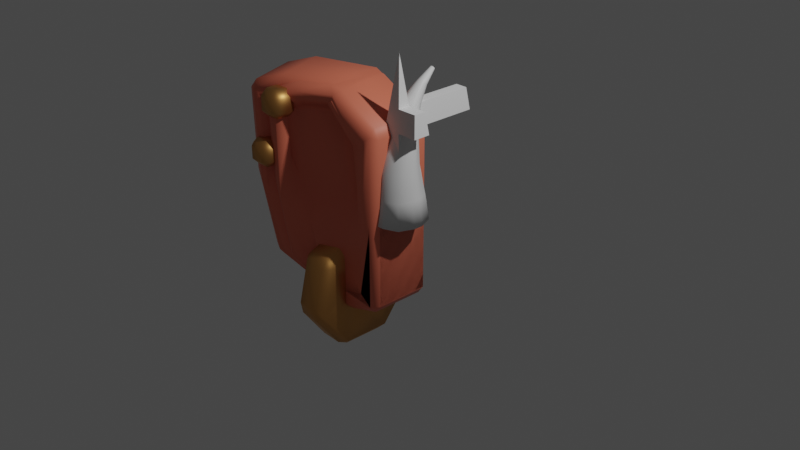 # Source: pieces.blend  (saved by Blender 3.3.6; exported with 4.5.12 LTS)
import bpy
from mathutils import Matrix  # noqa: F401  (used for matrix-valued properties, if any)

bpy.ops.wm.read_factory_settings(use_empty=True)
scene = bpy.context.scene
scene.name = 'Scene'

# ---- collections
col_collection = bpy.data.collections.new('Collection'); scene.collection.children.link(col_collection)

# ---- materials (node trees are filled in below, after node groups)
mat_material = bpy.data.materials.new('Material')
mat_material.alpha_threshold = 0.0
mat_material.use_transparent_shadow = False
mat_material.roughness = 0.5
mat_material.line_color = (0.0, 0.0, 0.0, 1.0)
mat_skin = bpy.data.materials.new('skin')
mat_skin.use_transparent_shadow = False
mat_earrings = bpy.data.materials.new('earrings')
mat_earrings.use_transparent_shadow = False

# ---- material node trees
mat_material.use_nodes = True; mat_material.node_tree.nodes.clear()
_N = mat_material.node_tree.nodes; _L = mat_material.node_tree.links
n0 = _N.new('ShaderNodeOutputMaterial'); n0.name = 'Material Output'; n0.location = (300, 300)
n1 = _N.new('ShaderNodeBsdfPrincipled'); n1.name = 'Principled BSDF'; n1.location = (10, 300)
n1.distribution = 'GGX'
n1.subsurface_method = 'RANDOM_WALK_SKIN'
n1.inputs[3].default_value = 1.45
n1.inputs[27].default_value = (0.0, 0.0, 0.0, 1.0)
n1.inputs[28].default_value = 1.0
_L.new(n1.outputs[0], n0.inputs[0])
n0.is_active_output = True
mat_skin.use_nodes = True; mat_skin.node_tree.nodes.clear()
_N = mat_skin.node_tree.nodes; _L = mat_skin.node_tree.links
n0 = _N.new('ShaderNodeBsdfPrincipled'); n0.name = 'Principled BSDF'; n0.location = (10, 300)
n0.distribution = 'GGX'
n0.subsurface_method = 'RANDOM_WALK_SKIN'
n0.inputs[0].default_value = (0.8, 0.1858, 0.1088, 1.0)
n0.inputs[3].default_value = 1.45
n0.inputs[27].default_value = (0.0, 0.0, 0.0, 1.0)
n0.inputs[28].default_value = 1.0
n1 = _N.new('ShaderNodeOutputMaterial'); n1.name = 'Material Output'; n1.location = (300, 300)
_L.new(n0.outputs[0], n1.inputs[0])
n1.is_active_output = True
mat_earrings.use_nodes = True; mat_earrings.node_tree.nodes.clear()
_N = mat_earrings.node_tree.nodes; _L = mat_earrings.node_tree.links
n0 = _N.new('ShaderNodeBsdfPrincipled'); n0.name = 'Principled BSDF'; n0.location = (10, 300)
n0.distribution = 'GGX'
n0.subsurface_method = 'RANDOM_WALK_SKIN'
n0.inputs[0].default_value = (0.7106, 0.3494, 0.1068, 1.0)
n0.inputs[1].default_value = 1.0
n0.inputs[3].default_value = 1.45
n0.inputs[27].default_value = (0.0, 0.0, 0.0, 1.0)
n0.inputs[28].default_value = 1.0
n1 = _N.new('ShaderNodeOutputMaterial'); n1.name = 'Material Output'; n1.location = (300, 300)
_L.new(n0.outputs[0], n1.inputs[0])
n1.is_active_output = True

# ---- world
world_world = bpy.data.worlds.new('World'); scene.world = world_world
world_world.use_nodes = True; world_world.node_tree.nodes.clear()
_N = world_world.node_tree.nodes; _L = world_world.node_tree.links
n0 = _N.new('ShaderNodeOutputWorld'); n0.name = 'World Output'; n0.location = (300, 300)
n1 = _N.new('ShaderNodeBackground'); n1.name = 'Background'; n1.location = (10, 300)
n1.inputs[0].default_value = (0.05088, 0.05088, 0.05088, 1.0)
_L.new(n1.outputs[0], n0.inputs[0])
n0.is_active_output = True
world_world.color = (0.05088, 0.05088, 0.05088)
world_world.use_sun_shadow = False
world_world.sun_shadow_jitter_overblur = 0.0

# ---- cameras
cam_camera = bpy.data.cameras.new('Camera')
cam_camera.clip_end = 100.0
cam_camera.ortho_scale = 7.314

# ---- lights
light_light = bpy.data.lights.new('Light', 'POINT')
light_light.transmission_factor = 0.0
light_light.energy = 1000.0
light_light.shadow_soft_size = 0.1
light_light.shadow_maximum_resolution = 0.006
light_light.use_absolute_resolution = True

# ---- meshes
me_cube = bpy.data.meshes.new('Cube')
me_cube.from_pydata([(0.02178, 0.4543, 1.495), (0.004199, 0.4665, 1.483), (0.01663, 0.4628, 1.486), (0.05378, 0.279, 0.0), (0.279, 0.05378, 0.0), (0.2131, 0.2131, 0.0), (0.004199, 0.4372, 1.515), (0.02178, 0.4487, 1.502), (0.01663, 0.4404, 1.511), (0.279, -0.05378, 0.0), (0.05378, -0.279, 0.0), (0.2131, -0.2131, 0.0), (-0.004199, 0.4665, 1.483), (-0.02178, 0.4543, 1.495), (-0.01663, 0.4628, 1.486), (-0.279, 0.05378, 0.0), (-0.05378, 0.279, 0.0), (-0.2131, 0.2131, 0.0), (-0.02178, 0.4487, 1.502), (-0.004199, 0.4372, 1.515), (-0.01663, 0.4404, 1.511), (-0.05378, -0.279, 0.0), (-0.279, -0.05378, 0.0), (-0.2131, -0.2131, 0.0), (0.1325, -0.0959, 0.8403), (0.03346, -0.1358, 0.8403), (-0.1736, 0.0002502, 0.8429), (-0.1325, -0.0959, 0.8403), (-0.03346, -0.1358, 0.8403), (0.03346, 0.17, 0.8574), (0.1325, 0.1397, 0.8541), (0.1736, 0.05943, 0.8472), (0.1736, 0.0002502, 0.8429), (-0.03346, 0.17, 0.8574), (-0.1325, 0.1397, 0.8541), (-0.1736, 0.05943, 0.8472), (0.04232, 0.2636, 1.393), (0.09827, 0.002241, 1.073), (0.06996, 0.1096, 1.248), (0.01074, 0.252, 1.398), (0.02454, -0.02209, 1.085), (0.0176, 0.09203, 1.256), (-0.05476, 0.291, 1.38), (-0.1327, 0.06327, 1.043), (-0.09261, 0.1525, 1.226), (-0.09827, 0.002241, 1.073), (-0.04232, 0.2636, 1.393), (-0.06996, 0.1096, 1.248), (-0.02454, -0.02209, 1.085), (-0.01074, 0.252, 1.398), (-0.0176, 0.09203, 1.256), (0.01036, 0.3436, 1.35), (0.02806, 0.186, 0.9721), (0.01852, 0.2382, 1.176), (0.04114, 0.3334, 1.357), (0.1086, 0.162, 0.9884), (0.07263, 0.2212, 1.187), (0.05431, 0.3088, 1.372), (0.136, 0.1034, 1.022), (0.09345, 0.1807, 1.211), (0.1327, 0.06327, 1.043), (0.05476, 0.291, 1.38), (0.09261, 0.1525, 1.226), (-0.02806, 0.186, 0.9721), (-0.01036, 0.3436, 1.35), (-0.01852, 0.2382, 1.176), (-0.04114, 0.3334, 1.357), (-0.1086, 0.162, 0.9884), (-0.07263, 0.2212, 1.187), (-0.136, 0.1034, 1.022), (-0.05431, 0.3088, 1.372), (-0.09345, 0.1807, 1.211), (0.1605, -0.179, 0.5714), (0.1885, -0.1931, 0.2824), (0.04052, -0.2283, 0.5713), (0.04759, -0.2514, 0.2824), (-0.2102, -0.06035, 0.5722), (-0.2469, -0.05246, 0.2824), (-0.1885, -0.1931, 0.2824), (-0.1605, -0.179, 0.5714), (-0.04759, -0.2514, 0.2824), (-0.04052, -0.2283, 0.5713), (0.04061, 0.1738, 0.5754), (0.04762, 0.24, 0.2824), (0.1608, 0.1288, 0.5748), (0.1886, 0.1822, 0.2825), (0.2104, 0.01716, 0.5733), (0.247, 0.04224, 0.2825), (0.2469, -0.05246, 0.2824), (0.2102, -0.06035, 0.5722), (-0.04762, 0.24, 0.2824), (-0.04061, 0.1738, 0.5754), (-0.1608, 0.1288, 0.5748), (-0.1886, 0.1822, 0.2825), (-0.247, 0.04224, 0.2825), (-0.2104, 0.01716, 0.5733), (0.08259, 0.07044, 0.0), (0.08259, -0.07044, 0.0), (-0.08259, 0.07044, 0.0), (-0.08259, -0.07044, 0.0)], [], [(4, 96, 3, 5), (28, 27, 79, 81), (64, 12, 1, 51), (26, 35, 95, 76), (0, 2, 1, 12, 14, 13, 18, 20, 19, 6, 8, 7), (91, 92, 34, 33), (58, 60, 32, 31), (86, 84, 30, 31), (84, 82, 29, 30), (23, 78, 77, 22), (45, 43, 26, 27), (24, 32, 60, 37), (31, 32, 89, 86), (92, 95, 35, 34), (73, 11, 9, 88), (40, 48, 28, 25), (63, 52, 29, 33), (16, 90, 83, 3), (31, 30, 55, 58), (33, 34, 67, 63), (34, 35, 69, 67), (48, 45, 27, 28), (46, 20, 18, 42), (30, 29, 52, 55), (85, 5, 3, 83), (93, 17, 15, 94), (14, 66, 70, 13), (90, 16, 17, 93), (12, 64, 66, 14), (75, 10, 11, 73), (8, 36, 61, 7), (72, 89, 32, 24), (6, 39, 36, 8), (43, 69, 35, 26), (22, 77, 94, 15), (49, 19, 20, 46), (21, 80, 78, 23), (33, 29, 82, 91), (2, 54, 51, 1), (87, 4, 5, 85), (0, 57, 54, 2), (57, 0, 7, 61), (4, 87, 88, 9), (39, 6, 19, 49), (10, 75, 80, 21), (42, 18, 13, 70), (27, 26, 76, 79), (25, 28, 81, 74), (64, 51, 53, 65), (65, 53, 52, 63), (70, 66, 68, 71), (71, 68, 67, 69), (66, 64, 65, 68), (68, 65, 63, 67), (61, 36, 38, 62), (62, 38, 37, 60), (36, 39, 41, 38), (38, 41, 40, 37), (46, 42, 44, 47), (47, 44, 43, 45), (49, 46, 47, 50), (50, 47, 45, 48), (51, 54, 56, 53), (53, 56, 55, 52), (54, 57, 59, 56), (56, 59, 58, 55), (57, 61, 62, 59), (59, 62, 60, 58), (39, 49, 50, 41), (41, 50, 48, 40), (42, 70, 71, 44), (44, 71, 69, 43), (25, 24, 37, 40), (83, 90, 91, 82), (93, 94, 95, 92), (90, 93, 92, 91), (73, 88, 89, 72), (75, 73, 72, 74), (77, 78, 79, 76), (78, 80, 81, 79), (85, 83, 82, 84), (87, 85, 84, 86), (88, 87, 86, 89), (80, 75, 74, 81), (94, 77, 76, 95), (74, 72, 24, 25), (96, 98, 16, 3), (98, 15, 17, 16), (9, 97, 96, 4), (97, 99, 98, 96), (99, 22, 15, 98), (11, 10, 97, 9), (10, 21, 99, 97), (21, 23, 22, 99)])
me_cube.polygons.foreach_set('use_smooth', [True] * 94)
_uv = me_cube.uv_layers.new(name='UVMap')
_uv.uv.foreach_set('vector', [0.375, 0.6009, 0.375, 0.5, 0.375, 0.3991, 0.375, 0.5, 0.5129, 0.8994, 0.5129, 0.9952, 0.4687, 0.9979, 0.4687, 0.8992, 0.6042, 0.3508, 0.625, 0.3509, 0.625, 0.3991, 0.6042, 0.3992, 0.5129, 0.1006, 0.5129, 0.1494, 0.4685, 0.1492, 0.4686, 0.1008, 0.625, 0.6009, 0.6546, 0.5296, 0.7259, 0.5, 0.7741, 0.5, 0.8454, 0.5296, 0.875, 0.6009, 0.875, 0.6491, 0.8454, 0.7204, 0.7741, 0.75, 0.7259, 0.75, 0.6546, 0.7204, 0.625, 0.6491, 0.4681, 0.3508, 0.4683, 0.25, 0.5129, 0.25, 0.5129, 0.3506, 0.5434, 0.6006, 0.5461, 0.6494, 0.5129, 0.6494, 0.5129, 0.6006, 0.4685, 0.6008, 0.4683, 0.5, 0.5129, 0.5, 0.5129, 0.6006, 0.4683, 0.5, 0.4681, 0.3992, 0.5129, 0.3994, 0.5129, 0.5, 0.375, 0.0, 0.4212, 0.0003013, 0.4212, 0.1009, 0.375, 0.1009, 0.5493, 0.003855, 0.5461, 0.1006, 0.5129, 0.1006, 0.5129, 0.004778, 0.5129, 0.75, 0.5129, 0.6494, 0.5461, 0.6494, 0.5493, 0.75, 0.5129, 0.6006, 0.5129, 0.6494, 0.4686, 0.6492, 0.4685, 0.6008, 0.4683, 0.25, 0.4685, 0.1492, 0.5129, 0.1494, 0.5129, 0.25, 0.4212, 0.75, 0.375, 0.75, 0.375, 0.6491, 0.4212, 0.6491, 0.5505, 0.8506, 0.5505, 0.8994, 0.5129, 0.8994, 0.5129, 0.8506, 0.5356, 0.3506, 0.5356, 0.3994, 0.5129, 0.3994, 0.5129, 0.3506, 0.375, 0.3509, 0.4211, 0.3509, 0.4211, 0.3991, 0.375, 0.3991, 0.5129, 0.6006, 0.5129, 0.5, 0.5384, 0.5, 0.5434, 0.6006, 0.5129, 0.3506, 0.5129, 0.25, 0.5384, 0.25, 0.5356, 0.3506, 0.5129, 0.25, 0.5129, 0.1494, 0.5434, 0.1494, 0.5384, 0.25, 0.5505, 0.8994, 0.5493, 0.9961, 0.5129, 0.9952, 0.5129, 0.8994, 0.6031, 0.001497, 0.625, 0.0, 0.625, 0.1009, 0.6035, 0.1008, 0.5129, 0.5, 0.5129, 0.3994, 0.5356, 0.3994, 0.5384, 0.5, 0.4211, 0.5, 0.375, 0.5, 0.375, 0.3991, 0.4211, 0.3991, 0.4211, 0.25, 0.375, 0.25, 0.375, 0.1491, 0.4212, 0.1491, 0.625, 0.25, 0.6041, 0.25, 0.6038, 0.1492, 0.625, 0.1491, 0.4211, 0.3509, 0.375, 0.3509, 0.375, 0.25, 0.4211, 0.25, 0.625, 0.3509, 0.6042, 0.3508, 0.6041, 0.25, 0.625, 0.25, 0.4212, 0.8509, 0.375, 0.8509, 0.375, 0.75, 0.4212, 0.75, 0.625, 0.75, 0.6031, 0.75, 0.6035, 0.6492, 0.625, 0.6491, 0.4687, 0.75, 0.4686, 0.6492, 0.5129, 0.6494, 0.5129, 0.75, 0.625, 0.8509, 0.6029, 0.8508, 0.6031, 0.75, 0.625, 0.75, 0.5461, 0.1006, 0.5434, 0.1494, 0.5129, 0.1494, 0.5129, 0.1006, 0.375, 0.1009, 0.4212, 0.1009, 0.4212, 0.1491, 0.375, 0.1491, 0.6029, 0.8992, 0.625, 0.8991, 0.625, 1.0, 0.6031, 0.9985, 0.375, 0.8991, 0.4212, 0.8991, 0.4212, 0.9997, 0.375, 1.0, 0.5129, 0.3506, 0.5129, 0.3994, 0.4681, 0.3992, 0.4681, 0.3508, 0.625, 0.5, 0.6041, 0.5, 0.6042, 0.3992, 0.625, 0.3991, 0.4212, 0.6009, 0.375, 0.6009, 0.375, 0.5, 0.4211, 0.5, 0.625, 0.6009, 0.6038, 0.6008, 0.6041, 0.5, 0.625, 0.5, 0.6038, 0.6008, 0.625, 0.6009, 0.625, 0.6491, 0.6035, 0.6492, 0.375, 0.6009, 0.4212, 0.6009, 0.4212, 0.6491, 0.375, 0.6491, 0.6029, 0.8508, 0.625, 0.8509, 0.625, 0.8991, 0.6029, 0.8992, 0.375, 0.8509, 0.4212, 0.8509, 0.4212, 0.8991, 0.375, 0.8991, 0.6035, 0.1008, 0.625, 0.1009, 0.625, 0.1491, 0.6038, 0.1492, 0.5129, 0.004778, 0.5129, 0.1006, 0.4686, 0.1008, 0.4687, 0.002114, 0.5129, 0.8506, 0.5129, 0.8994, 0.4687, 0.8992, 0.4687, 0.8508, 0.6042, 0.3508, 0.6042, 0.3992, 0.5799, 0.3993, 0.5799, 0.3507, 0.5799, 0.3507, 0.5799, 0.3993, 0.5356, 0.3994, 0.5356, 0.3506, 0.6038, 0.1492, 0.6041, 0.25, 0.5799, 0.2612, 0.5799, 0.1854, 0.5799, 0.1854, 0.5799, 0.2612, 0.5384, 0.25, 0.5434, 0.1494, 0.6041, 0.25, 0.6042, 0.3508, 0.5799, 0.3507, 0.5799, 0.2612, 0.5799, 0.2612, 0.5799, 0.3507, 0.5356, 0.3506, 0.5384, 0.25, 0.6035, 0.6492, 0.6031, 0.75, 0.5799, 0.715, 0.5799, 0.625, 0.5799, 0.625, 0.5799, 0.715, 0.5493, 0.75, 0.5461, 0.6494, 0.6031, 0.75, 0.6029, 0.8508, 0.5799, 0.8387, 0.5799, 0.715, 0.5799, 0.715, 0.5799, 0.8387, 0.5505, 0.8506, 0.5493, 0.75, 0.6031, 0.001497, 0.6035, 0.1008, 0.5799, 0.125, 0.5799, 0.07086, 0.5799, 0.07086, 0.5799, 0.125, 0.5461, 0.1006, 0.5493, 0.003855, 0.6029, 0.8992, 0.6031, 0.9985, 0.5799, 0.9969, 0.5799, 0.911, 0.5799, 0.911, 0.5799, 0.9969, 0.5493, 0.9961, 0.5505, 0.8994, 0.6042, 0.3992, 0.6041, 0.5, 0.5799, 0.4888, 0.5799, 0.3993, 0.5799, 0.3993, 0.5799, 0.4888, 0.5384, 0.5, 0.5356, 0.3994, 0.6041, 0.5, 0.6038, 0.6008, 0.5799, 0.5646, 0.5799, 0.4888, 0.5799, 0.4888, 0.5799, 0.5646, 0.5434, 0.6006, 0.5384, 0.5, 0.6038, 0.6008, 0.6035, 0.6492, 0.5799, 0.625, 0.5799, 0.5646, 0.5799, 0.5646, 0.5799, 0.625, 0.5461, 0.6494, 0.5434, 0.6006, 0.6029, 0.8508, 0.6029, 0.8992, 0.5799, 0.911, 0.5799, 0.8387, 0.5799, 0.8387, 0.5799, 0.911, 0.5505, 0.8994, 0.5505, 0.8506, 0.6035, 0.1008, 0.6038, 0.1492, 0.5799, 0.1854, 0.5799, 0.125, 0.5799, 0.125, 0.5799, 0.1854, 0.5434, 0.1494, 0.5461, 0.1006, 0.5129, 0.8506, 0.5129, 0.75, 0.5493, 0.75, 0.5505, 0.8506, 0.4211, 0.3991, 0.4211, 0.3509, 0.4681, 0.3508, 0.4681, 0.3992, 0.4211, 0.25, 0.4212, 0.1491, 0.4685, 0.1492, 0.4683, 0.25, 0.4211, 0.3509, 0.4211, 0.25, 0.4683, 0.25, 0.4681, 0.3508, 0.4212, 0.75, 0.4212, 0.6491, 0.4686, 0.6492, 0.4687, 0.75, 0.4212, 0.8509, 0.4212, 0.75, 0.4687, 0.75, 0.4687, 0.8508, 0.4212, 0.1009, 0.4212, 0.0003013, 0.4687, 0.002114, 0.4686, 0.1008, 0.4212, 0.9997, 0.4212, 0.8991, 0.4687, 0.8992, 0.4687, 0.9979, 0.4211, 0.5, 0.4211, 0.3991, 0.4681, 0.3992, 0.4683, 0.5, 0.4212, 0.6009, 0.4211, 0.5, 0.4683, 0.5, 0.4685, 0.6008, 0.4212, 0.6491, 0.4212, 0.6009, 0.4685, 0.6008, 0.4686, 0.6492, 0.4212, 0.8991, 0.4212, 0.8509, 0.4687, 0.8508, 0.4687, 0.8992, 0.4212, 0.1491, 0.4212, 0.1009, 0.4686, 0.1008, 0.4685, 0.1492, 0.4687, 0.8508, 0.4687, 0.75, 0.5129, 0.75, 0.5129, 0.8506, 0.375, 0.5, 0.375, 0.4167, 0.375, 0.3509, 0.375, 0.3991, 0.375, 0.4167, 0.375, 0.1491, 0.375, 0.25, 0.375, 0.3509, 0.375, 0.6491, 0.375, 0.5833, 0.375, 0.5, 0.375, 0.6009, 0.375, 0.5833, 0.375, 0.5, 0.375, 0.4167, 0.375, 0.5, 0.375, 0.5, 0.375, 0.1009, 0.375, 0.1491, 0.375, 0.4167, 0.375, 0.75, 0.375, 0.8509, 0.375, 0.5833, 0.375, 0.6491, 0.375, 0.8509, 0.375, 0.8991, 0.375, 0.5, 0.375, 0.5833, 0.375, 0.8991, 0.375, 0.0, 0.375, 0.1009, 0.375, 0.5])
me_cube.materials.append(mat_material)
me_cube.use_mirror_vertex_groups = False
me_cube.update()
me_cube_002 = bpy.data.meshes.new('Cube.002')
me_cube_002.from_pydata([(-0.2191, -0.3424, -0.8297), (-0.3593, -0.3424, 0.7646), (0.0, 0.4234, -1.0), (0.0, 0.4234, 1.0), (-1.166, -0.5093, -0.5419), (-1.373, -0.5695, 1.049), (-1.615, 0.14, -0.6834), (-1.851, 0.07041, 1.212), (-0.517, 0.4234, -1.163), (-0.703, 0.4234, 1.35), (-0.5034, -0.3334, -0.9047), (-0.7538, -0.3429, 1.126), (-0.2227, -0.3424, -0.08988), (0.0, 0.4234, 0.0), (-1.819, 0.07826, 0.2385), (-1.337, -0.5632, 0.09693), (-0.5201, -0.3424, -0.4057), (-0.6112, 0.4234, 0.09106), (-1.455, 0.2163, 1.343), (-0.863, -0.3988, -0.7316), (-1.211, 0.294, -0.9342), (-1.157, -0.491, 1.12), (-0.9898, -0.4768, -0.311), (-1.375, 0.2417, 0.1928), (-0.4713, -0.04016, -0.279), (-0.4627, -0.5892, -0.5261), (-0.465, -0.7248, -1.125), (-0.4739, -0.3448, -1.619), (-0.4761, 0.2645, -1.624), (-0.4751, 0.6444, -1.145), (-0.4736, 0.5088, -0.5482), (-0.8598, -0.04016, -0.2569), (-0.8443, -0.5892, -0.4902), (-0.8484, -0.7248, -1.092), (-0.8652, -0.3448, -1.603), (-0.8703, 0.2645, -1.613), (-0.8646, 0.6444, -1.125), (-0.8599, 0.5088, -0.5215), (-0.4653, -0.1793, -0.8582), (-0.4676, -0.04016, -0.7959), (-0.4658, -0.2136, -1.01), (-0.4687, -0.1174, -1.136), (-0.4711, 0.03705, -1.141), (-0.4718, 0.1333, -1.022), (-0.4705, 0.09896, -0.8686), (-0.8488, -0.1793, -0.8261), (-0.8529, -0.04016, -0.7674), (-0.8498, -0.2136, -0.9786), (-0.8548, -0.1174, -1.11), (-0.8589, 0.03705, -1.118), (-0.8566, 0.1333, -0.9923), (-0.855, 0.09896, -0.8387), (-1.023, -0.7206, 0.933), (-1.023, -0.7206, 1.236), (-1.023, -0.4177, 0.933), (-1.023, -0.4177, 1.236), (-1.326, -0.7206, 0.933), (-1.326, -0.7206, 1.236), (-1.326, -0.4177, 0.933), (-1.326, -0.4177, 1.236), (-1.234, -0.7206, 0.3448), (-1.24, -0.7206, 0.6355), (-1.234, -0.4177, 0.3447), (-1.24, -0.4177, 0.6355), (-1.536, -0.7206, 0.345), (-1.543, -0.7206, 0.6355), (-1.537, -0.4177, 0.3448), (-1.543, -0.4177, 0.6355), (0.0, -0.3424, 0.0), (0.0, -0.3424, 1.0), (-1.554, -0.6402, 0.2385), (-1.35, -0.5785, -0.6834), (-0.9456, -0.4245, -0.9342), (-0.703, -0.3424, 1.35), (5.706e-05, -0.3424, -0.9999), (-0.5083, -0.3424, -1.146), (-1.19, -0.5022, 1.343), (-1.586, -0.6481, 1.212), (-0.7874, -0.191, 1.125), (-0.5633, -0.1905, 0.0454), (-1.043, -0.3249, 0.1206), (-0.2568, -0.1905, 0.3796), (-1.388, -0.4113, 0.5329), (-1.191, -0.3391, 1.119), (-0.3929, -0.1905, 0.7637), (-1.407, -0.4177, 1.048)], [], [(68, 13, 3, 69), (23, 14, 7, 18), (14, 70, 77, 7), (12, 81, 79, 16), (20, 72, 71, 6), (9, 73, 69, 3), (18, 76, 73, 9), (2, 74, 75, 8), (11, 78, 84, 1), (13, 17, 9, 3), (2, 8, 17, 13), (19, 10, 16, 22), (10, 0, 12, 16), (6, 71, 70, 14), (20, 6, 14, 23), (74, 2, 13, 68), (8, 20, 23, 17), (4, 19, 22, 15), (21, 83, 78, 11), (7, 77, 76, 18), (8, 75, 72, 20), (17, 23, 18, 9), (27, 26, 33, 34), (25, 24, 31, 32), (30, 29, 36, 37), (28, 27, 34, 35), (26, 25, 32, 33), (24, 30, 37, 31), (29, 28, 35, 36), (41, 48, 47, 40), (38, 45, 46, 39), (44, 51, 50, 43), (42, 49, 48, 41), (40, 47, 45, 38), (39, 46, 51, 44), (43, 50, 49, 42), (24, 39, 44, 30), (31, 46, 45, 32), (25, 38, 39, 24), (32, 45, 47, 33), (26, 40, 38, 25), (33, 47, 48, 34), (27, 41, 40, 26), (34, 48, 49, 35), (28, 42, 41, 27), (35, 49, 50, 36), (29, 43, 42, 28), (36, 50, 51, 37), (30, 44, 43, 29), (37, 51, 46, 31), (52, 54, 55, 53), (54, 58, 59, 55), (58, 56, 57, 59), (56, 52, 53, 57), (54, 52, 56, 58), (59, 57, 53, 55), (60, 62, 63, 61), (62, 66, 67, 63), (66, 64, 65, 67), (64, 60, 61, 65), (62, 60, 64, 66), (67, 65, 61, 63), (12, 68, 69, 1), (15, 70, 71, 4), (4, 71, 72, 19), (1, 69, 73, 11), (10, 75, 74, 0), (11, 73, 76, 21), (0, 74, 68, 12), (5, 77, 70, 15), (19, 72, 75, 10), (21, 76, 77, 5), (79, 81, 84, 78), (80, 79, 78, 83), (82, 80, 83, 85), (16, 79, 80, 22), (22, 80, 82, 15), (1, 84, 81, 12), (5, 85, 83, 21), (15, 82, 85, 5)])
me_cube_002.polygons.foreach_set('use_smooth', [True] * 80)
me_cube_002.polygons.foreach_set('material_index', [0, 0, 0, 0, 0, 0, 0, 0, 0, 0, 0, 0, 0, 0, 0, 0, 0, 0, 0, 0, 0, 0, 1, 1, 1, 1, 1, 1, 1, 1, 1, 1, 1, 1, 1, 1, 1, 1, 1, 1, 1, 1, 1, 1, 1, 1, 1, 1, 1, 1, 1, 1, 1, 1, 1, 1, 1, 1, 1, 1, 1, 1, 0, 0, 0, 0, 0, 0, 0, 0, 0, 0, 0, 0, 0, 0, 0, 0, 0, 0])
_uv = me_cube_002.uv_layers.new(name='UVMap')
_uv.uv.foreach_set('vector', [0.5, 0.0, 0.5, 0.25, 0.625, 0.25, 0.625, 0.0, 0.5, 0.4375, 0.5, 0.5, 0.625, 0.5, 0.625, 0.4375, 0.5, 0.5, 0.5, 0.75, 0.625, 0.75, 0.625, 0.5, 0.4963, 0.9661, 0.4963, 0.9661, 0.5, 0.9076, 0.5, 0.9076, 0.3125, 0.5, 0.3125, 0.75, 0.375, 0.75, 0.375, 0.5, 0.7826, 0.5, 0.7826, 0.75, 0.875, 0.75, 0.875, 0.5, 0.6875, 0.5, 0.6875, 0.75, 0.7826, 0.75, 0.7826, 0.5, 0.125, 0.5, 0.125, 0.75, 0.2174, 0.75, 0.2174, 0.5, 0.6026, 0.8958, 0.6026, 0.8958, 0.5969, 0.9693, 0.5969, 0.9693, 0.5, 0.25, 0.5, 0.3424, 0.625, 0.3424, 0.625, 0.25, 0.375, 0.25, 0.375, 0.3424, 0.5, 0.3424, 0.5, 0.25, 0.4005, 0.8356, 0.399, 0.9119, 0.5, 0.9076, 0.5, 0.8125, 0.399, 0.9119, 0.4008, 0.962, 0.4963, 0.9661, 0.5, 0.9076, 0.375, 0.5, 0.375, 0.75, 0.5, 0.75, 0.5, 0.5, 0.375, 0.4375, 0.375, 0.5, 0.5, 0.5, 0.5, 0.4375, 0.375, 0.0, 0.375, 0.25, 0.5, 0.25, 0.5, 0.0, 0.375, 0.3424, 0.375, 0.4375, 0.5, 0.4375, 0.5, 0.3424, 0.4051, 0.7835, 0.4005, 0.8356, 0.5, 0.8125, 0.5052, 0.7797, 0.6008, 0.8155, 0.6008, 0.8155, 0.6026, 0.8958, 0.6026, 0.8958, 0.625, 0.5, 0.625, 0.75, 0.6875, 0.75, 0.6875, 0.5, 0.2174, 0.5, 0.2174, 0.75, 0.3125, 0.75, 0.3125, 0.5, 0.5, 0.3424, 0.5, 0.4375, 0.625, 0.4375, 0.625, 0.3424, 0.0, 0.0, 0.0, 0.0, 0.0, 0.0, 0.0, 0.0, 0.0, 0.0, 0.0, 0.0, 0.0, 0.0, 0.0, 0.0, 0.0, 0.0, 0.0, 0.0, 0.0, 0.0, 0.0, 0.0, 0.0, 0.0, 0.0, 0.0, 0.0, 0.0, 0.0, 0.0, 0.0, 0.0, 0.0, 0.0, 0.0, 0.0, 0.0, 0.0, 0.0, 0.0, 0.0, 0.0, 0.0, 0.0, 0.0, 0.0, 0.0, 0.0, 0.0, 0.0, 0.0, 0.0, 0.0, 0.0, 0.0, 0.0, 0.0, 0.0, 0.0, 0.0, 0.0, 0.0, 0.0, 0.0, 0.0, 0.0, 0.0, 0.0, 0.0, 0.0, 0.0, 0.0, 0.0, 0.0, 0.0, 0.0, 0.0, 0.0, 0.0, 0.0, 0.0, 0.0, 0.0, 0.0, 0.0, 0.0, 0.0, 0.0, 0.0, 0.0, 0.0, 0.0, 0.0, 0.0, 0.0, 0.0, 0.0, 0.0, 0.0, 0.0, 0.0, 0.0, 0.0, 0.0, 0.0, 0.0, 0.0, 0.0, 0.0, 0.0, 0.0, 0.0, 0.0, 0.0, 0.0, 0.0, 0.0, 0.0, 0.0, 0.0, 0.0, 0.0, 0.0, 0.0, 0.0, 0.0, 0.0, 0.0, 0.0, 0.0, 0.0, 0.0, 0.0, 0.0, 0.0, 0.0, 0.0, 0.0, 0.0, 0.0, 0.0, 0.0, 0.0, 0.0, 0.0, 0.0, 0.0, 0.0, 0.0, 0.0, 0.0, 0.0, 0.0, 0.0, 0.0, 0.0, 0.0, 0.0, 0.0, 0.0, 0.0, 0.0, 0.0, 0.0, 0.0, 0.0, 0.0, 0.0, 0.0, 0.0, 0.0, 0.0, 0.0, 0.0, 0.0, 0.0, 0.0, 0.0, 0.0, 0.0, 0.0, 0.0, 0.0, 0.0, 0.0, 0.0, 0.0, 0.0, 0.0, 0.0, 0.0, 0.0, 0.0, 0.0, 0.0, 0.0, 0.0, 0.0, 0.0, 0.0, 0.0, 0.0, 0.0, 0.0, 0.0, 0.0, 0.0, 0.0, 0.0, 0.0, 0.0, 0.0, 0.0, 0.0, 0.0, 0.0, 0.0, 0.0, 0.0, 0.0, 0.0, 0.0, 0.375, 0.0, 0.375, 0.25, 0.625, 0.25, 0.625, 0.0, 0.375, 0.25, 0.375, 0.5, 0.625, 0.5, 0.625, 0.25, 0.375, 0.5, 0.375, 0.75, 0.625, 0.75, 0.625, 0.5, 0.375, 0.75, 0.375, 1.0, 0.625, 1.0, 0.625, 0.75, 0.125, 0.5, 0.125, 0.75, 0.375, 0.75, 0.375, 0.5, 0.625, 0.5, 0.625, 0.75, 0.875, 0.75, 0.875, 0.5, 0.375, 0.0, 0.375, 0.25, 0.625, 0.25, 0.625, 0.0, 0.375, 0.25, 0.375, 0.5, 0.625, 0.5, 0.625, 0.25, 0.375, 0.5, 0.375, 0.75, 0.625, 0.75, 0.625, 0.5, 0.375, 0.75, 0.375, 1.0, 0.625, 1.0, 0.625, 0.75, 0.125, 0.5, 0.125, 0.75, 0.375, 0.75, 0.375, 0.5, 0.625, 0.5, 0.625, 0.75, 0.875, 0.75, 0.875, 0.5, 0.4963, 0.9661, 0.5, 1.0, 0.625, 1.0, 0.5969, 0.9693, 0.5052, 0.7797, 0.5, 0.75, 0.375, 0.75, 0.4051, 0.7835, 0.4051, 0.7835, 0.375, 0.75, 0.375, 0.8125, 0.4005, 0.8356, 0.5969, 0.9693, 0.625, 1.0, 0.625, 0.9076, 0.6026, 0.8958, 0.399, 0.9119, 0.375, 0.9076, 0.375, 1.0, 0.4008, 0.962, 0.6026, 0.8958, 0.625, 0.9076, 0.625, 0.8125, 0.6008, 0.8155, 0.4008, 0.962, 0.375, 1.0, 0.5, 1.0, 0.4963, 0.9661, 0.5987, 0.7821, 0.625, 0.75, 0.5, 0.75, 0.5052, 0.7797, 0.4005, 0.8356, 0.375, 0.8125, 0.375, 0.9076, 0.399, 0.9119, 0.6008, 0.8155, 0.625, 0.8125, 0.625, 0.75, 0.5987, 0.7821, 0.5, 0.9076, 0.4963, 0.9661, 0.5969, 0.9693, 0.6026, 0.8958, 0.5, 0.8125, 0.5, 0.9076, 0.6026, 0.8958, 0.6008, 0.8155, 0.5052, 0.7797, 0.5, 0.8125, 0.6008, 0.8155, 0.5987, 0.7821, 0.5, 0.9076, 0.5, 0.9076, 0.5, 0.8125, 0.5, 0.8125, 0.5, 0.8125, 0.5, 0.8125, 0.5052, 0.7797, 0.5052, 0.7797, 0.5969, 0.9693, 0.5969, 0.9693, 0.4963, 0.9661, 0.4963, 0.9661, 0.5987, 0.7821, 0.5987, 0.7821, 0.6008, 0.8155, 0.6008, 0.8155, 0.5052, 0.7797, 0.5052, 0.7797, 0.5987, 0.7821, 0.5987, 0.7821])
me_cube_002.materials.append(mat_skin)
me_cube_002.materials.append(mat_earrings)
me_cube_002.update()
me_cube_001 = bpy.data.meshes.new('Cube.001')
me_cube_001.from_pydata([(-0.2191, -0.3424, -0.8297), (-0.315, -0.3424, 0.7587), (0.0, 0.4234, -1.0), (0.0, 0.4234, 1.0), (-0.9741, -0.5093, -0.5444), (-1.115, -0.5695, 1.014), (-1.386, 0.14, -0.6855), (-1.595, 0.07041, 1.178), (-0.517, 0.4234, -1.163), (-0.6704, 0.4234, 1.345), (-0.5034, -0.3334, -0.9047), (-0.6072, -0.3429, 1.106), (-0.2227, -0.3424, -0.08988), (0.0, 0.4234, 0.0), (-1.559, 0.07826, 0.1923), (-1.094, -0.5632, 0.05655), (-0.52, -0.3424, -0.4057), (-0.6112, 0.4234, 0.09106), (-1.255, 0.2163, 1.316), (-0.7737, -0.3988, -0.7324), (-1.113, 0.294, -0.9351), (-0.9191, -0.491, 1.088), (-0.8863, -0.4768, -0.3158), (-1.235, 0.2417, 0.1682), (0.0, -0.3424, 0.0), (0.001776, -0.3424, 0.9998), (-1.259, -0.6402, 0.1876), (-1.121, -0.5785, -0.6855), (-0.8484, -0.4245, -0.9351), (-0.5845, -0.3424, 1.334), (5.706e-05, -0.3424, -0.9999), (-0.5083, -0.3424, -1.146), (-0.9716, -0.5022, 1.313), (-1.33, -0.6481, 1.178), (-0.6414, -0.191, 1.105), (-0.5572, -0.1905, 0.04458), (-0.9235, -0.3249, 0.1012), (-0.2523, -0.1905, 0.379), (-1.104, -0.4113, 0.4889), (-0.9528, -0.3391, 1.087), (-0.3486, -0.1905, 0.7578), (-1.149, -0.4177, 1.013)], [], [(24, 13, 3, 25), (23, 14, 7, 18), (14, 26, 33, 7), (12, 37, 35, 16), (20, 28, 27, 6), (9, 29, 25, 3), (18, 32, 29, 9), (2, 30, 31, 8), (11, 34, 40, 1), (13, 17, 9, 3), (2, 8, 17, 13), (19, 10, 16, 22), (10, 0, 12, 16), (6, 27, 26, 14), (20, 6, 14, 23), (30, 2, 13, 24), (8, 20, 23, 17), (4, 19, 22, 15), (21, 39, 34, 11), (7, 33, 32, 18), (8, 31, 28, 20), (17, 23, 18, 9), (12, 24, 25, 1), (15, 26, 27, 4), (4, 27, 28, 19), (1, 25, 29, 11), (10, 31, 30, 0), (11, 29, 32, 21), (0, 30, 24, 12), (5, 33, 26, 15), (19, 28, 31, 10), (21, 32, 33, 5), (35, 37, 40, 34), (36, 35, 34, 39), (38, 36, 39, 41), (16, 35, 36, 22), (22, 36, 38, 15), (1, 40, 37, 12), (5, 41, 39, 21), (15, 38, 41, 5)])
me_cube_001.polygons.foreach_set('use_smooth', [True] * 40)
_uv = me_cube_001.uv_layers.new(name='UVMap')
_uv.uv.foreach_set('vector', [0.5, 0.0, 0.5, 0.25, 0.625, 0.25, 0.625, 0.0, 0.5, 0.4375, 0.5, 0.5, 0.625, 0.5, 0.625, 0.4375, 0.5, 0.5, 0.5, 0.75, 0.625, 0.75, 0.625, 0.5, 0.4963, 0.9661, 0.4963, 0.9661, 0.5, 0.9076, 0.5, 0.9076, 0.3125, 0.5, 0.3125, 0.75, 0.375, 0.75, 0.375, 0.5, 0.7826, 0.5, 0.7826, 0.75, 0.875, 0.75, 0.875, 0.5, 0.6875, 0.5, 0.6875, 0.75, 0.7826, 0.75, 0.7826, 0.5, 0.125, 0.5, 0.125, 0.75, 0.2174, 0.75, 0.2174, 0.5, 0.6026, 0.8958, 0.6026, 0.8958, 0.5969, 0.9693, 0.5969, 0.9693, 0.5, 0.25, 0.5, 0.3424, 0.625, 0.3424, 0.625, 0.25, 0.375, 0.25, 0.375, 0.3424, 0.5, 0.3424, 0.5, 0.25, 0.4005, 0.8356, 0.399, 0.9119, 0.5, 0.9076, 0.5, 0.8125, 0.399, 0.9119, 0.4008, 0.962, 0.4963, 0.9661, 0.5, 0.9076, 0.375, 0.5, 0.375, 0.75, 0.5, 0.75, 0.5, 0.5, 0.375, 0.4375, 0.375, 0.5, 0.5, 0.5, 0.5, 0.4375, 0.375, 0.0, 0.375, 0.25, 0.5, 0.25, 0.5, 0.0, 0.375, 0.3424, 0.375, 0.4375, 0.5, 0.4375, 0.5, 0.3424, 0.4051, 0.7835, 0.4005, 0.8356, 0.5, 0.8125, 0.5052, 0.7797, 0.6008, 0.8155, 0.6008, 0.8155, 0.6026, 0.8958, 0.6026, 0.8958, 0.625, 0.5, 0.625, 0.75, 0.6875, 0.75, 0.6875, 0.5, 0.2174, 0.5, 0.2174, 0.75, 0.3125, 0.75, 0.3125, 0.5, 0.5, 0.3424, 0.5, 0.4375, 0.625, 0.4375, 0.625, 0.3424, 0.4963, 0.9661, 0.5, 1.0, 0.625, 1.0, 0.5969, 0.9693, 0.5052, 0.7797, 0.5, 0.75, 0.375, 0.75, 0.4051, 0.7835, 0.4051, 0.7835, 0.375, 0.75, 0.375, 0.8125, 0.4005, 0.8356, 0.5969, 0.9693, 0.625, 1.0, 0.625, 0.9076, 0.6026, 0.8958, 0.399, 0.9119, 0.375, 0.9076, 0.375, 1.0, 0.4008, 0.962, 0.6026, 0.8958, 0.625, 0.9076, 0.625, 0.8125, 0.6008, 0.8155, 0.4008, 0.962, 0.375, 1.0, 0.5, 1.0, 0.4963, 0.9661, 0.5987, 0.7821, 0.625, 0.75, 0.5, 0.75, 0.5052, 0.7797, 0.4005, 0.8356, 0.375, 0.8125, 0.375, 0.9076, 0.399, 0.9119, 0.6008, 0.8155, 0.625, 0.8125, 0.625, 0.75, 0.5987, 0.7821, 0.5, 0.9076, 0.4963, 0.9661, 0.5969, 0.9693, 0.6026, 0.8958, 0.5, 0.8125, 0.5, 0.9076, 0.6026, 0.8958, 0.6008, 0.8155, 0.5052, 0.7797, 0.5, 0.8125, 0.6008, 0.8155, 0.5987, 0.7821, 0.5, 0.9076, 0.5, 0.9076, 0.5, 0.8125, 0.5, 0.8125, 0.5, 0.8125, 0.5, 0.8125, 0.5052, 0.7797, 0.5052, 0.7797, 0.5969, 0.9693, 0.5969, 0.9693, 0.4963, 0.9661, 0.4963, 0.9661, 0.5987, 0.7821, 0.5987, 0.7821, 0.6008, 0.8155, 0.6008, 0.8155, 0.5052, 0.7797, 0.5052, 0.7797, 0.5987, 0.7821, 0.5987, 0.7821])
me_cube_001.materials.append(mat_skin)
me_cube_001.materials.append(mat_earrings)
me_cube_001.update()
me_cube_003 = bpy.data.meshes.new('Cube.003')
me_cube_003.from_pydata([(-0.1948, -0.1948, 0.1948), (0.0, 0.0, 1.753), (-0.1948, 0.1948, 0.1948), (0.0, 0.0, 1.753), (0.1948, -0.1948, 0.1948), (0.0, 0.0, 1.753), (0.1948, 0.1948, 0.1948), (0.0, 0.0, 1.753), (0.0, 0.0, 0.0), (0.0, 0.0, 0.0), (0.0, 0.0, 0.0), (0.0, 0.0, 0.0)], [], [(0, 1, 3, 2), (2, 3, 7, 6), (6, 7, 5, 4), (4, 5, 1, 0), (6, 4, 11, 10), (7, 3, 1, 5), (8, 10, 11, 9), (4, 0, 9, 11), (2, 6, 10, 8), (0, 2, 8, 9)])
_uv = me_cube_003.uv_layers.new(name='UVMap')
_uv.uv.foreach_set('vector', [0.375, 0.0, 0.625, 0.0, 0.625, 0.25, 0.375, 0.25, 0.375, 0.25, 0.625, 0.25, 0.625, 0.5, 0.375, 0.5, 0.375, 0.5, 0.625, 0.5, 0.625, 0.75, 0.375, 0.75, 0.375, 0.75, 0.625, 0.75, 0.625, 1.0, 0.375, 1.0, 0.375, 0.5, 0.375, 0.75, 0.375, 0.75, 0.375, 0.5, 0.625, 0.5, 0.875, 0.5, 0.875, 0.75, 0.625, 0.75, 0.125, 0.5, 0.375, 0.5, 0.375, 0.75, 0.125, 0.75, 0.375, 0.75, 0.375, 1.0, 0.375, 1.0, 0.375, 0.75, 0.375, 0.25, 0.375, 0.5, 0.375, 0.5, 0.375, 0.25, 0.375, 0.0, 0.375, 0.25, 0.375, 0.25, 0.375, 0.0])
me_cube_003.update()
me_cube_004 = bpy.data.meshes.new('Cube.004')
me_cube_004.from_pydata([(-0.1948, -0.1948, 0.1948), (0.0, 0.0, 1.753), (-0.1948, 0.1948, 0.1948), (0.0, 0.0, 1.753), (0.1948, -0.1948, 0.1948), (0.0, 0.0, 1.753), (0.1948, 0.1948, 0.1948), (0.0, 0.0, 1.753), (0.0, 0.0, 0.0), (0.0, 0.0, 0.0), (0.0, 0.0, 0.0), (0.0, 0.0, 0.0), (-0.09738, -0.09738, 0.9738), (-0.09738, 0.09738, 0.9738), (0.09738, 0.09738, 0.9738), (0.09738, -0.09738, 0.9738), (-0.06775, -0.06775, 1.211), (-0.06775, 0.06775, 1.211), (0.06775, 0.06775, 1.211), (0.06775, -0.06775, 1.211), (-0.06775, 0.8648, 1.211), (-0.09738, 0.8944, 0.9738), (0.06775, 0.8648, 1.211), (0.09738, 0.8944, 0.9738), (0.2871, 0.06775, 1.211), (0.3167, 0.09738, 0.9738), (0.2871, -0.06775, 1.211), (0.3167, -0.09738, 0.9738)], [], [(16, 1, 3, 17), (17, 3, 7, 18), (18, 7, 5, 19), (19, 5, 1, 16), (6, 4, 11, 10), (7, 3, 1, 5), (8, 10, 11, 9), (4, 0, 9, 11), (2, 6, 10, 8), (0, 2, 8, 9), (4, 15, 12, 0), (6, 14, 15, 4), (2, 13, 14, 6), (0, 12, 13, 2), (15, 19, 16, 12), (15, 14, 25, 27), (17, 18, 22, 20), (12, 16, 17, 13), (21, 20, 22, 23), (13, 17, 20, 21), (14, 13, 21, 23), (18, 14, 23, 22), (25, 24, 26, 27), (19, 15, 27, 26), (14, 18, 24, 25), (18, 19, 26, 24)])
_uv = me_cube_004.uv_layers.new(name='UVMap')
_uv.uv.foreach_set('vector', [0.538, 0.0, 0.625, 0.0, 0.625, 0.125, 0.538, 0.25, 0.538, 0.25, 0.625, 0.125, 0.625, 0.375, 0.538, 0.5, 0.538, 0.5, 0.625, 0.375, 0.625, 0.625, 0.538, 0.75, 0.538, 0.75, 0.625, 0.625, 0.625, 0.75, 0.538, 1.0, 0.375, 0.5, 0.375, 0.75, 0.375, 0.625, 0.375, 0.375, 0.625, 0.25, 0.625, 0.125, 0.625, 0.25, 0.625, 0.25, 0.375, 0.125, 0.375, 0.25, 0.375, 0.25, 0.375, 0.25, 0.375, 0.75, 0.375, 1.0, 0.375, 0.75, 0.375, 0.625, 0.375, 0.25, 0.375, 0.5, 0.375, 0.375, 0.375, 0.125, 0.375, 0.0, 0.375, 0.25, 0.375, 0.125, 0.375, 0.0, 0.375, 0.75, 0.5, 0.75, 0.5, 1.0, 0.375, 1.0, 0.375, 0.5, 0.5, 0.5, 0.5, 0.75, 0.375, 0.75, 0.375, 0.25, 0.5, 0.25, 0.5, 0.5, 0.375, 0.5, 0.375, 0.0, 0.5, 0.0, 0.5, 0.25, 0.375, 0.25, 0.5, 0.75, 0.538, 0.75, 0.538, 1.0, 0.5, 1.0, 0.5, 0.75, 0.5, 0.5, 0.5, 0.5, 0.5, 0.75, 0.538, 0.25, 0.538, 0.5, 0.538, 0.5, 0.538, 0.25, 0.5, 0.0, 0.538, 0.0, 0.538, 0.25, 0.5, 0.25, 0.5, 0.25, 0.538, 0.25, 0.538, 0.5, 0.5, 0.5, 0.5, 0.25, 0.538, 0.25, 0.538, 0.25, 0.5, 0.25, 0.5, 0.5, 0.5, 0.25, 0.5, 0.25, 0.5, 0.5, 0.538, 0.5, 0.5, 0.5, 0.5, 0.5, 0.538, 0.5, 0.5, 0.5, 0.538, 0.5, 0.538, 0.75, 0.5, 0.75, 0.538, 0.75, 0.5, 0.75, 0.5, 0.75, 0.538, 0.75, 0.5, 0.5, 0.538, 0.5, 0.538, 0.5, 0.5, 0.5, 0.538, 0.5, 0.538, 0.75, 0.538, 0.75, 0.538, 0.5])
me_cube_004.update()

# ---- objects
ob_spike = bpy.data.objects.new('spike', me_cube)
ob_light = bpy.data.objects.new('Light', light_light)
ob_camera = bpy.data.objects.new('Camera', cam_camera)
ob_ear1 = bpy.data.objects.new('ear1', me_cube_002)
ob_ear2 = bpy.data.objects.new('ear2', me_cube_001)
ob_spike2 = bpy.data.objects.new('spike2', me_cube_003)
ob_spike3 = bpy.data.objects.new('spike3', me_cube_004)

# ---- transforms, parenting, visibility, modifiers, constraints
ob_spike.location = (0.0, 0.0, 0.0)
ob_spike.lock_rotations_4d = False
ob_spike.empty_display_type = 'ARROWS'
ob_spike.lineart.crease_threshold = 0.0
ob_light.location = (4.076, 1.005, 5.904)
ob_light.rotation_euler = (0.6503, 0.05522, 1.866)
ob_light.lock_rotations_4d = False
ob_light.empty_display_type = 'ARROWS'
ob_light.color = (0.0, 0.0, 0.0, 0.0)
ob_light.lineart.crease_threshold = 0.0
ob_camera.location = (7.359, -6.926, 4.958)
ob_camera.rotation_euler = (1.109, 0.0, 0.8149)
ob_camera.lock_rotations_4d = False
ob_camera.empty_display_type = 'ARROWS'
ob_camera.color = (0.0, 0.0, 0.0, 0.0)
ob_camera.display_type = 'WIRE'
ob_camera.lineart.crease_threshold = 0.0
ob_ear1.location = (0.0, 0.0, 0.0)
_m = ob_ear1.modifiers.new('Bevel', 'BEVEL')
_m.width = 0.205
_m.width_pct = 0.205
ob_ear2.location = (0.0, 0.0, 0.0)
_m = ob_ear2.modifiers.new('Bevel', 'BEVEL')
_m.width = 0.205
_m.width_pct = 0.205
ob_spike2.location = (0.0, 0.0, 0.0)
ob_spike3.location = (0.0, 0.0, 0.0)

# ---- collection membership
col_collection.objects.link(ob_spike)
col_collection.objects.link(ob_light)
col_collection.objects.link(ob_camera)
col_collection.objects.link(ob_ear1)
col_collection.objects.link(ob_ear2)
col_collection.objects.link(ob_spike2)
col_collection.objects.link(ob_spike3)

# ---- scene / render settings (as saved in the file)
scene.camera = ob_camera
scene.frame_start = 1; scene.frame_end = 250; scene.frame_set(1)
scene.render.engine = 'BLENDER_EEVEE_NEXT'
scene.cycles.sampling_pattern = 'TABULATED_SOBOL'
scene.cycles.use_light_tree = False
scene.view_settings.view_transform = 'Filmic'
bpy.context.view_layer.update()
